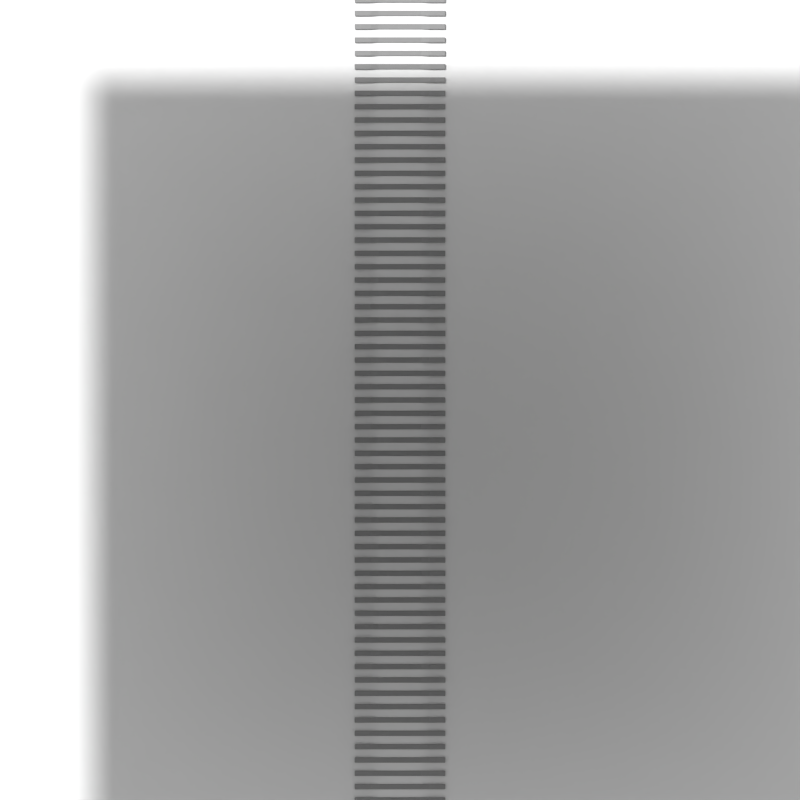 # Source: concrete-sleeper.blend  (saved by Blender 2.71.0; exported with 4.5.12 LTS)
import bpy
from mathutils import Matrix  # noqa: F401  (used for matrix-valued properties, if any)

bpy.ops.wm.read_factory_settings(use_empty=True)
scene = bpy.context.scene
scene.name = 'Scene'

# ---- collections
col_collection_1 = bpy.data.collections.new('Collection 1'); scene.collection.children.link(col_collection_1)
col_collection_10 = bpy.data.collections.new('Collection 10'); scene.collection.children.link(col_collection_10)

# ---- materials (node trees are filled in below, after node groups)
mat_gravel_001 = bpy.data.materials.new('gravel.001')
mat_gravel_001.alpha_threshold = 0.0
mat_gravel_001.use_transparent_shadow = False
mat_gravel_001.roughness = 0.5
mat_gravel_001.specular_intensity = 0.0
mat_gravel_001.line_color = (0.0, 0.0, 0.0, 1.0)
mat_gravel = bpy.data.materials.new('gravel')
mat_gravel.alpha_threshold = 0.0
mat_gravel.use_transparent_shadow = False
mat_gravel.roughness = 0.5
mat_gravel.specular_intensity = 0.0
mat_gravel.line_color = (0.0, 0.0, 0.0, 1.0)
mat_concrete = bpy.data.materials.new('concrete')
mat_concrete.alpha_threshold = 0.0
mat_concrete.use_transparent_shadow = False
mat_concrete.diffuse_color = (0.2738, 0.2738, 0.2738, 1.0)
mat_concrete.roughness = 0.5
mat_concrete.specular_intensity = 0.1
mat_concrete.line_color = (0.0, 0.0, 0.0, 1.0)

# ---- material node trees

# ---- world
world_world = bpy.data.worlds.new('World'); scene.world = world_world
world_world.use_nodes = True; world_world.node_tree.nodes.clear()
_N = world_world.node_tree.nodes; _L = world_world.node_tree.links
n0 = _N.new('ShaderNodeOutputWorld'); n0.name = 'World Output'; n0.location = (300, 300)
n1 = _N.new('ShaderNodeBackground'); n1.name = 'Background'; n1.location = (10, 300)
n2 = _N.new('ShaderNodeRGB'); n2.name = 'RGB'; n2.location = (-180, 300)
n2.outputs[0].default_value = (0.5, 0.5, 0.5, 1.0)
_L.new(n1.outputs[0], n0.inputs[0])
_L.new(n2.outputs[0], n1.inputs[0])
n0.is_active_output = True
world_world.color = (0.05088, 0.05088, 0.05088)
world_world.use_sun_shadow = False
world_world.sun_shadow_jitter_overblur = 0.0
world_world.cycles.sampling_method = 'MANUAL'
world_world.cycles.sample_map_resolution = 256

# ---- cameras
cam_camera_001 = bpy.data.cameras.new('camera.001')
cam_camera_001.type = 'ORTHO'
cam_camera_001.clip_end = 100.0
cam_camera_001.lens = 35.0
cam_camera_001.sensor_width = 32.0
cam_camera_001.sensor_height = 18.0
cam_camera_001.ortho_scale = 5.0
cam_camera_001.dof.focus_distance = 0.0
cam_camera_001.dof.aperture_fstop = 128.0
cam_camera = bpy.data.cameras.new('camera')
cam_camera.type = 'ORTHO'
cam_camera.clip_end = 100.0
cam_camera.lens = 35.0
cam_camera.sensor_width = 32.0
cam_camera.sensor_height = 18.0
cam_camera.ortho_scale = 30.0
cam_camera.dof.focus_distance = 0.0
cam_camera.dof.aperture_fstop = 128.0

# ---- lights
light_sun = bpy.data.lights.new('Sun', 'SUN')
light_sun.transmission_factor = 0.0
light_sun.angle = 0.1993
light_sun.energy = 4.0
light_sun.shadow_buffer_clip_start = 0.5
light_sun.shadow_soft_size = 0.1
light_sun.shadow_cascade_max_distance = 1000.0
light_sun.cycles.use_multiple_importance_sampling = False

# ---- meshes
me_plane_002 = bpy.data.meshes.new('Plane.002')
me_plane_002.from_pydata([(-15.0, -15.0, 0.0), (15.0, -15.0, 0.0), (-15.0, 15.0, 0.0), (15.0, 15.0, 0.0)], [], [(0, 1, 3, 2)])
_uv = me_plane_002.uv_layers.new(name='UVMap')
_uv.uv.foreach_set('vector', [0.0001, 9.996e-05, 0.9999, 0.0001, 0.9999, 0.9999, 9.996e-05, 0.9999])
me_plane_002.materials.append(mat_gravel_001)
me_plane_002.use_remesh_preserve_volume = False
me_plane_002.use_remesh_preserve_attributes = False
me_plane_002.use_mirror_vertex_groups = False
me_plane_002.update()
me_plane_001 = bpy.data.meshes.new('Plane.001')
me_plane_001.from_pydata([(-15.0, -15.0, 0.0), (15.0, -15.0, 0.0), (-15.0, 15.0, 0.0), (15.0, 15.0, 0.0)], [], [(0, 1, 3, 2)])
_uv = me_plane_001.uv_layers.new(name='UVMap')
_uv.uv.foreach_set('vector', [0.2501, 0.25, 0.7499, 0.2501, 0.7499, 0.7499, 0.25, 0.7499])
me_plane_001.materials.append(mat_gravel)
me_plane_001.use_remesh_preserve_volume = False
me_plane_001.use_remesh_preserve_attributes = False
me_plane_001.use_mirror_vertex_groups = False
me_plane_001.update()
me_plane = bpy.data.meshes.new('Plane')
me_plane.from_pydata([(1.1, -0.1, 0.0), (1.7, -0.1, 0.0), (1.1, 0.1, 0.0), (1.7, 0.1, 0.0), (1.7, -0.1, -0.2), (1.7, 0.1, -0.2), (0.0, -0.1, -0.2), (0.0, 0.1, -0.2), (0.8, -0.1, -0.06), (0.8, 0.1, -0.06), (0.0, -0.1, -0.06), (0.0, 0.1, -0.06)], [], [(0, 1, 3, 2), (3, 1, 4, 5), (0, 2, 9, 8), (8, 9, 11, 10), (0, 8, 10, 6, 4, 1), (2, 3, 5, 7, 11, 9)])
me_plane.materials.append(mat_concrete)
me_plane.use_remesh_preserve_volume = False
me_plane.use_remesh_preserve_attributes = False
me_plane.use_mirror_vertex_groups = False
me_plane.update()

# ---- objects
ob_plane_002 = bpy.data.objects.new('Plane.002', me_plane_002)
ob_sun = bpy.data.objects.new('Sun', light_sun)
ob_plane_001 = bpy.data.objects.new('Plane.001', me_plane_001)
ob_plane = bpy.data.objects.new('Plane', me_plane)
ob_camera_001 = bpy.data.objects.new('camera.001', cam_camera_001)
ob_camera = bpy.data.objects.new('camera', cam_camera)

# ---- transforms, parenting, visibility, modifiers, constraints
ob_plane_002.location = (0.0, 0.0, 7.0)
ob_plane_002.rotation_euler = (1.192e-07, 4.323e-23, -2.647e-23)
ob_plane_002.lineart.crease_threshold = 0.0
ob_sun.location = (0.0, 0.0, 0.0)
ob_sun.rotation_euler = (0.3491, 0.4363, -3.142)
ob_sun.lineart.crease_threshold = 0.0
ob_plane_001.location = (-3.309e-24, 1.49e-08, -0.1)
ob_plane_001.rotation_euler = (1.192e-07, 4.323e-23, -2.647e-23)
ob_plane_001.lineart.crease_threshold = 0.0
ob_plane.location = (2.118e-22, -15.0, -1.907e-06)
ob_plane.rotation_euler = (1.192e-07, 4.323e-23, -2.647e-23)
ob_plane.lineart.crease_threshold = 0.0
_m = ob_plane.modifiers.new('Array', 'ARRAY')
_m.fit_type = 'FIT_LENGTH'
_m.count = 31
_m.fit_length = 31.0
_m.use_constant_offset = True
_m.constant_offset_displace = (0.0, 0.5, 0.0)
_m.use_relative_offset = False
_m = ob_plane.modifiers.new('Mirror', 'MIRROR')
_m = ob_plane.modifiers.new('Bevel', 'BEVEL')
_m.width = 0.015
_m.width_pct = 0.015
_m.limit_method = 'NONE'
_m.spread = 0.0
ob_camera_001.location = (1.059e-22, -4.768e-07, 5.0)
ob_camera_001.rotation_euler = (1.192e-07, 4.323e-23, -2.647e-23)
ob_camera_001.lineart.crease_threshold = 0.0
ob_camera.location = (1.059e-22, -4.768e-07, 5.0)
ob_camera.rotation_euler = (1.192e-07, 4.323e-23, -2.647e-23)
ob_camera.lineart.crease_threshold = 0.0
cam_camera_001.dof.focus_object = None
cam_camera.dof.focus_object = None

# ---- collection membership
col_collection_1.objects.link(ob_plane_002)
col_collection_1.objects.link(ob_sun)
col_collection_1.objects.link(ob_plane_001)
col_collection_1.objects.link(ob_plane)
col_collection_10.objects.link(ob_camera_001)
col_collection_10.objects.link(ob_camera)

# ---- scene / render settings (as saved in the file)
scene.camera = ob_camera
scene.frame_start = 1; scene.frame_end = 250; scene.frame_set(2)
scene.render.engine = 'BLENDER_EEVEE_NEXT'
scene.render.resolution_x = 2048
scene.render.resolution_y = 2048
scene.render.dither_intensity = 0.0
scene.cycles.feature_set = 'EXPERIMENTAL'
scene.cycles.use_denoising = False
scene.cycles.samples = 10
scene.cycles.sampling_pattern = 'TABULATED_SOBOL'
scene.cycles.light_sampling_threshold = 0.0
scene.cycles.use_adaptive_sampling = False
scene.cycles.use_light_tree = False
scene.cycles.blur_glossy = 0.0
scene.cycles.volume_bounces = 1
scene.cycles.pixel_filter_type = 'GAUSSIAN'
scene.cycles.sample_clamp_indirect = 0.0
scene.view_settings.view_transform = 'Standard'
bpy.context.view_layer.update()

